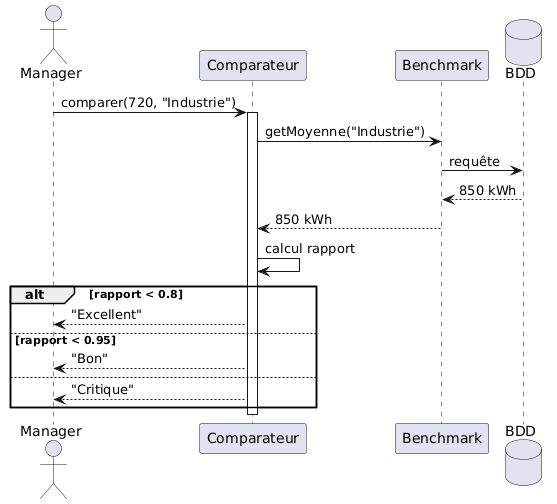

The diagram above was rendered by PlantUML. Its source (embedded in the PNG):
@startuml
actor "Manager" as M
participant "Comparateur" as C
participant "Benchmark" as B
database "BDD" as D

M -> C : comparer(720, "Industrie")
activate C
C -> B : getMoyenne("Industrie")
B -> D : requête
D --> B : 850 kWh
B --> C : 850 kWh
C -> C : calcul rapport
alt rapport < 0.8
    C --> M : "Excellent"
else rapport < 0.95
    C --> M : "Bon"
else
    C --> M : "Critique"
end
deactivate C
@enduml